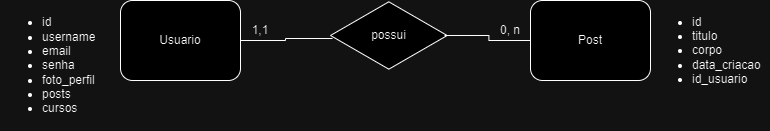

The diagram above was exported from draw.io. Its source (the exported page's mxGraphModel, read from the mxfile embedded in the PNG):
<mxGraphModel dx="1434" dy="738" grid="1" gridSize="10" guides="1" tooltips="1" connect="1" arrows="1" fold="1" page="1" pageScale="1" pageWidth="827" pageHeight="1169" math="0" shadow="0">
  <root>
    <mxCell id="WIyWlLk6GJQsqaUBKTNV-0" />
    <mxCell id="WIyWlLk6GJQsqaUBKTNV-1" parent="WIyWlLk6GJQsqaUBKTNV-0" />
    <mxCell id="_gHWQhR9DUMVwC6P0-jH-0" value="Usuario" style="rounded=1;whiteSpace=wrap;html=1;" vertex="1" parent="WIyWlLk6GJQsqaUBKTNV-1">
      <mxGeometry x="160" y="200" width="120" height="80" as="geometry" />
    </mxCell>
    <mxCell id="_gHWQhR9DUMVwC6P0-jH-1" value="Post" style="rounded=1;whiteSpace=wrap;html=1;" vertex="1" parent="WIyWlLk6GJQsqaUBKTNV-1">
      <mxGeometry x="570" y="200" width="120" height="80" as="geometry" />
    </mxCell>
    <mxCell id="_gHWQhR9DUMVwC6P0-jH-2" value="possui" style="html=1;whiteSpace=wrap;aspect=fixed;shape=isoRectangle;" vertex="1" parent="WIyWlLk6GJQsqaUBKTNV-1">
      <mxGeometry x="370" y="200" width="116.67" height="70" as="geometry" />
    </mxCell>
    <mxCell id="_gHWQhR9DUMVwC6P0-jH-4" style="edgeStyle=orthogonalEdgeStyle;rounded=0;orthogonalLoop=1;jettySize=auto;html=1;entryX=0.017;entryY=0.543;entryDx=0;entryDy=0;entryPerimeter=0;endArrow=none;endFill=0;" edge="1" parent="WIyWlLk6GJQsqaUBKTNV-1" source="_gHWQhR9DUMVwC6P0-jH-0" target="_gHWQhR9DUMVwC6P0-jH-2">
      <mxGeometry relative="1" as="geometry" />
    </mxCell>
    <mxCell id="_gHWQhR9DUMVwC6P0-jH-5" style="edgeStyle=orthogonalEdgeStyle;rounded=0;orthogonalLoop=1;jettySize=auto;html=1;entryX=0.977;entryY=0.5;entryDx=0;entryDy=0;entryPerimeter=0;endArrow=none;endFill=0;" edge="1" parent="WIyWlLk6GJQsqaUBKTNV-1" source="_gHWQhR9DUMVwC6P0-jH-1" target="_gHWQhR9DUMVwC6P0-jH-2">
      <mxGeometry relative="1" as="geometry" />
    </mxCell>
    <UserObject label="1,1" placeholders="1" name="Variable" id="_gHWQhR9DUMVwC6P0-jH-7">
      <mxCell style="text;html=1;strokeColor=none;fillColor=none;align=center;verticalAlign=middle;whiteSpace=wrap;overflow=hidden;" vertex="1" parent="WIyWlLk6GJQsqaUBKTNV-1">
        <mxGeometry x="260" y="220" width="80" height="20" as="geometry" />
      </mxCell>
    </UserObject>
    <UserObject label="0, n" placeholders="1" name="Variable" id="_gHWQhR9DUMVwC6P0-jH-10">
      <mxCell style="text;html=1;strokeColor=none;fillColor=none;align=center;verticalAlign=middle;whiteSpace=wrap;overflow=hidden;" vertex="1" parent="WIyWlLk6GJQsqaUBKTNV-1">
        <mxGeometry x="510" y="220" width="80" height="20" as="geometry" />
      </mxCell>
    </UserObject>
    <mxCell id="_gHWQhR9DUMVwC6P0-jH-11" value="&lt;ul&gt;&lt;li&gt;id&lt;/li&gt;&lt;li&gt;username&lt;/li&gt;&lt;li&gt;email&lt;/li&gt;&lt;li&gt;senha&lt;/li&gt;&lt;li&gt;foto_perfil&lt;/li&gt;&lt;li&gt;posts&lt;/li&gt;&lt;li&gt;cursos&lt;/li&gt;&lt;/ul&gt;" style="text;strokeColor=none;fillColor=none;html=1;whiteSpace=wrap;verticalAlign=middle;overflow=hidden;" vertex="1" parent="WIyWlLk6GJQsqaUBKTNV-1">
      <mxGeometry x="40" y="200" width="120" height="130" as="geometry" />
    </mxCell>
    <mxCell id="_gHWQhR9DUMVwC6P0-jH-12" value="&lt;ul&gt;&lt;li&gt;id&lt;/li&gt;&lt;li&gt;titulo&lt;/li&gt;&lt;li&gt;corpo&lt;/li&gt;&lt;li&gt;data_criacao&lt;/li&gt;&lt;li&gt;id_usuario&lt;/li&gt;&lt;/ul&gt;" style="text;strokeColor=none;fillColor=none;html=1;whiteSpace=wrap;verticalAlign=middle;overflow=hidden;" vertex="1" parent="WIyWlLk6GJQsqaUBKTNV-1">
      <mxGeometry x="690" y="200" width="120" height="100" as="geometry" />
    </mxCell>
  </root>
</mxGraphModel>